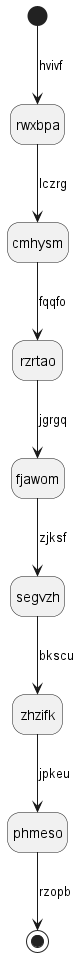

The diagram above was rendered by PlantUML. Its source (embedded in the PNG):
@startuml
hide empty description
state rwxbpa
[*] --> rwxbpa : hvivf
rwxbpa --> cmhysm : lczrg
cmhysm --> rzrtao : fqqfo
rzrtao --> fjawom : jgrgq
fjawom --> segvzh : zjksf
segvzh --> zhzifk : bkscu
zhzifk --> phmeso : jpkeu
phmeso --> [*] : rzopb
@enduml